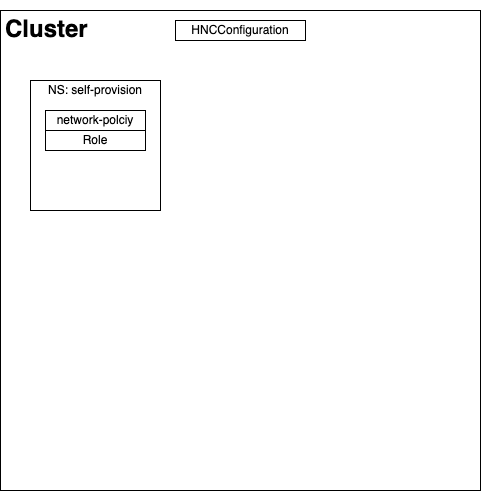

The diagram above was exported from draw.io. Its source (the exported page's mxGraphModel, read from the mxfile embedded in the PNG):
<mxGraphModel dx="1186" dy="548" grid="1" gridSize="10" guides="1" tooltips="1" connect="1" arrows="1" fold="1" page="1" pageScale="1" pageWidth="850" pageHeight="1100" math="0" shadow="0">
  <root>
    <mxCell id="0" />
    <mxCell id="1" parent="0" />
    <mxCell id="2" value="" style="whiteSpace=wrap;html=1;aspect=fixed;" vertex="1" parent="1">
      <mxGeometry x="185" y="50" width="480" height="480" as="geometry" />
    </mxCell>
    <mxCell id="3" value="&lt;h1&gt;Cluster&lt;/h1&gt;" style="text;html=1;strokeColor=none;fillColor=none;spacing=5;spacingTop=-20;whiteSpace=wrap;overflow=hidden;rounded=0;" vertex="1" parent="1">
      <mxGeometry x="185" y="50" width="95" height="70" as="geometry" />
    </mxCell>
    <mxCell id="4" value="" style="whiteSpace=wrap;html=1;aspect=fixed;" vertex="1" parent="1">
      <mxGeometry x="215" y="120" width="130" height="130" as="geometry" />
    </mxCell>
    <mxCell id="5" value="NS: self-provision" style="text;html=1;strokeColor=none;fillColor=none;align=center;verticalAlign=middle;whiteSpace=wrap;rounded=0;" vertex="1" parent="1">
      <mxGeometry x="210" y="120" width="140" height="20" as="geometry" />
    </mxCell>
    <mxCell id="6" value="network-polciy" style="rounded=0;whiteSpace=wrap;html=1;" vertex="1" parent="1">
      <mxGeometry x="230" y="150" width="100" height="20" as="geometry" />
    </mxCell>
    <mxCell id="7" value="Role" style="rounded=0;whiteSpace=wrap;html=1;" vertex="1" parent="1">
      <mxGeometry x="230" y="170" width="100" height="20" as="geometry" />
    </mxCell>
    <mxCell id="8" value="HNCConfiguration" style="rounded=0;whiteSpace=wrap;html=1;" vertex="1" parent="1">
      <mxGeometry x="360" y="60" width="130" height="20" as="geometry" />
    </mxCell>
    <mxCell id="9" style="edgeStyle=orthogonalEdgeStyle;rounded=0;orthogonalLoop=1;jettySize=auto;html=1;exitX=0.5;exitY=1;exitDx=0;exitDy=0;" edge="1" source="2" target="2" parent="1">
      <mxGeometry relative="1" as="geometry" />
    </mxCell>
  </root>
</mxGraphModel>